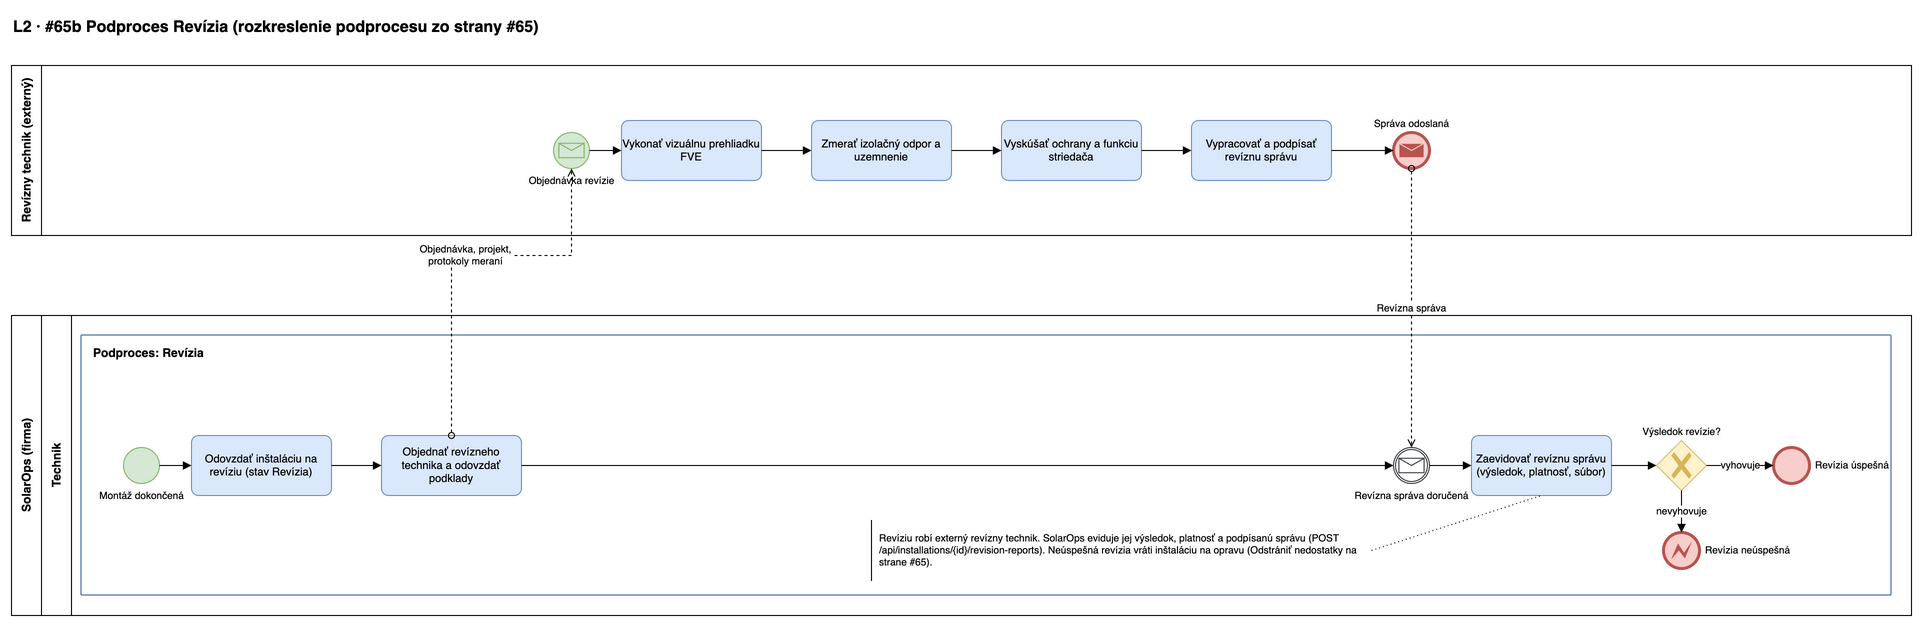

The diagram above was exported from draw.io. Its source (the exported page's mxGraphModel, read from the mxfile embedded in the PNG):
<mxGraphModel adaptiveColors="auto" grid="1" gridSize="10" guides="1" tooltips="1" connect="1" arrows="1" fold="1" page="0" math="0" shadow="0">
  <root>
    <mxCell id="0" />
    <mxCell id="1" parent="0" />
    <mxCell id="p5b-title" value="L2 · #65b Podproces Revízia (rozkreslenie podprocesu zo strany #65)" style="text;html=1;fontSize=16;fontStyle=1;align=left;" vertex="1" parent="1">
      <mxGeometry x="40" y="15" width="1100" height="30" as="geometry" />
    </mxCell>
    <mxCell id="p5b-rt" value="Revízny technik (externý)" style="swimlane;horizontal=0;whiteSpace=wrap;html=1;startSize=30;fontStyle=1;fillColor=none;" vertex="1" parent="1">
      <mxGeometry x="40" y="70" width="1900" height="170" as="geometry" />
    </mxCell>
    <mxCell id="p5b-pool" value="SolarOps (firma)" style="swimlane;horizontal=0;whiteSpace=wrap;html=1;startSize=30;fontStyle=1;fillColor=none;" vertex="1" parent="1">
      <mxGeometry x="40" y="320" width="1900" height="300" as="geometry" />
    </mxCell>
    <mxCell id="p5b-lane0" value="Technik" style="swimlane;horizontal=0;whiteSpace=wrap;html=1;startSize=30;fillColor=none;" vertex="1" parent="p5b-pool">
      <mxGeometry x="30" y="0" width="1870" height="300" as="geometry" />
    </mxCell>
    <mxCell id="p5b-sp" value="Podproces: Revízia" style="rounded=1;whiteSpace=wrap;html=1;arcSize=2;absoluteArcSize=1;fillColor=none;strokeColor=#6c8ebf;strokeWidth=1.5;fontSize=12;fontStyle=1;verticalAlign=top;align=left;spacingLeft=10;spacingTop=4;" vertex="1" parent="p5b-lane0">
      <mxGeometry x="40" y="20" width="1810" height="260" as="geometry" />
    </mxCell>
    <mxCell id="p5b-s" value="Montáž dokončená" style="shape=mxgraph.bpmn.shape;html=1;labelBackgroundColor=#ffffff;perimeter=ellipsePerimeter;outlineConnect=0;fontSize=10;outline=standard;symbol=general;fillColor=#d5e8d4;strokeColor=#82b366;verticalLabelPosition=bottom;verticalAlign=top;labelPosition=center;align=center;" vertex="1" parent="p5b-lane0">
      <mxGeometry x="82" y="132" width="36" height="36" as="geometry" />
    </mxCell>
    <mxCell id="p5b-t1" value="Odovzdať inštaláciu na revíziu (stav Revízia)" style="rounded=1;whiteSpace=wrap;html=1;arcSize=12;fillColor=#dae8fc;strokeColor=#6c8ebf;fontSize=11;" vertex="1" parent="p5b-lane0">
      <mxGeometry x="150" y="120" width="140" height="60" as="geometry" />
    </mxCell>
    <mxCell id="p5b-t2" value="Objednať revízneho technika a odovzdať podklady" style="rounded=1;whiteSpace=wrap;html=1;arcSize=12;fillColor=#dae8fc;strokeColor=#6c8ebf;fontSize=11;" vertex="1" parent="p5b-lane0">
      <mxGeometry x="340" y="120" width="140" height="60" as="geometry" />
    </mxCell>
    <mxCell id="p5b-c1" value="Revízna správa doručená" style="shape=mxgraph.bpmn.shape;html=1;labelBackgroundColor=#ffffff;perimeter=ellipsePerimeter;outlineConnect=0;fontSize=10;outline=catching;symbol=message;fillColor=#ffffff;strokeColor=#36393d;verticalLabelPosition=bottom;verticalAlign=top;labelPosition=center;align=center;" vertex="1" parent="p5b-lane0">
      <mxGeometry x="1352" y="132" width="36" height="36" as="geometry" />
    </mxCell>
    <mxCell id="p5b-t3" value="Zaevidovať revíznu správu (výsledok, platnosť, súbor)" style="rounded=1;whiteSpace=wrap;html=1;arcSize=12;fillColor=#dae8fc;strokeColor=#6c8ebf;fontSize=11;" vertex="1" parent="p5b-lane0">
      <mxGeometry x="1430" y="120" width="140" height="60" as="geometry" />
    </mxCell>
    <mxCell id="p5b-g1" value="Výsledok revízie?" style="shape=mxgraph.bpmn.gateway2;html=1;labelBackgroundColor=#ffffff;perimeter=rhombusPerimeter;outlineConnect=0;fillColor=#fff2cc;strokeColor=#d6b656;fontSize=10;outline=none;symbol=none;gwType=exclusive;verticalLabelPosition=top;verticalAlign=bottom;labelPosition=center;align=center;" vertex="1" parent="p5b-lane0">
      <mxGeometry x="1615" y="125" width="50" height="50" as="geometry" />
    </mxCell>
    <mxCell id="p5b-x1" value="Revízia úspešná" style="shape=mxgraph.bpmn.shape;html=1;labelBackgroundColor=#ffffff;perimeter=ellipsePerimeter;outlineConnect=0;fontSize=10;outline=end;symbol=general;fillColor=#f8cecc;strokeColor=#b85450;verticalLabelPosition=middle;verticalAlign=middle;labelPosition=right;align=left;spacingLeft=4;" vertex="1" parent="p5b-lane0">
      <mxGeometry x="1732" y="132" width="36" height="36" as="geometry" />
    </mxCell>
    <mxCell id="p5b-x2" value="Revízia neúspešná" style="shape=mxgraph.bpmn.shape;html=1;labelBackgroundColor=#ffffff;perimeter=ellipsePerimeter;outlineConnect=0;fontSize=10;outline=end;symbol=error;fillColor=#f8cecc;strokeColor=#b85450;verticalLabelPosition=middle;verticalAlign=middle;labelPosition=right;align=left;spacingLeft=4;" vertex="1" parent="p5b-lane0">
      <mxGeometry x="1622" y="217" width="36" height="36" as="geometry" />
    </mxCell>
    <mxCell id="p5b-rs" value="Objednávka revízie" style="shape=mxgraph.bpmn.shape;html=1;labelBackgroundColor=#ffffff;perimeter=ellipsePerimeter;outlineConnect=0;fontSize=10;outline=standard;symbol=message;fillColor=#d5e8d4;strokeColor=#82b366;verticalLabelPosition=bottom;verticalAlign=top;labelPosition=center;align=center;" vertex="1" parent="p5b-rt">
      <mxGeometry x="542" y="67" width="36" height="36" as="geometry" />
    </mxCell>
    <mxCell id="p5b-r1" value="Vykonať vizuálnu prehliadku FVE" style="rounded=1;whiteSpace=wrap;html=1;arcSize=12;fillColor=#dae8fc;strokeColor=#6c8ebf;fontSize=11;" vertex="1" parent="p5b-rt">
      <mxGeometry x="610" y="55" width="140" height="60" as="geometry" />
    </mxCell>
    <mxCell id="p5b-r2" value="Zmerať izolačný odpor a uzemnenie" style="rounded=1;whiteSpace=wrap;html=1;arcSize=12;fillColor=#dae8fc;strokeColor=#6c8ebf;fontSize=11;" vertex="1" parent="p5b-rt">
      <mxGeometry x="800" y="55" width="140" height="60" as="geometry" />
    </mxCell>
    <mxCell id="p5b-r3" value="Vyskúšať ochrany a funkciu striedača" style="rounded=1;whiteSpace=wrap;html=1;arcSize=12;fillColor=#dae8fc;strokeColor=#6c8ebf;fontSize=11;" vertex="1" parent="p5b-rt">
      <mxGeometry x="990" y="55" width="140" height="60" as="geometry" />
    </mxCell>
    <mxCell id="p5b-r4" value="Vypracovať a podpísať revíznu správu" style="rounded=1;whiteSpace=wrap;html=1;arcSize=12;fillColor=#dae8fc;strokeColor=#6c8ebf;fontSize=11;" vertex="1" parent="p5b-rt">
      <mxGeometry x="1180" y="55" width="140" height="60" as="geometry" />
    </mxCell>
    <mxCell id="p5b-rx" value="Správa odoslaná" style="shape=mxgraph.bpmn.shape;html=1;labelBackgroundColor=#ffffff;perimeter=ellipsePerimeter;outlineConnect=0;fontSize=10;outline=end;symbol=message;fillColor=#f8cecc;strokeColor=#b85450;verticalLabelPosition=top;verticalAlign=bottom;labelPosition=center;align=center;" vertex="1" parent="p5b-rt">
      <mxGeometry x="1382" y="67" width="36" height="36" as="geometry" />
    </mxCell>
    <mxCell id="p5b-note" value="Revíziu robí externý revízny technik. SolarOps eviduje jej výsledok, platnosť a podpísanú správu (POST /api/installations/{id}/revision-reports). Neúspešná revízia vráti inštaláciu na opravu (Odstrániť nedostatky na strane #65)." style="shape=partialRectangle;whiteSpace=wrap;html=1;top=0;bottom=0;right=0;fillColor=none;align=left;verticalAlign=middle;spacingLeft=6;fontSize=10;" vertex="1" parent="p5b-lane0">
      <mxGeometry x="830" y="205" width="500" height="60" as="geometry" />
    </mxCell>
    <mxCell id="p5b-f1" value="" style="edgeStyle=orthogonalEdgeStyle;rounded=0;html=1;endArrow=block;endFill=1;fontSize=10;labelBackgroundColor=#ffffff;exitX=1;exitY=0.5;entryX=0;entryY=0.5;" edge="1" parent="1" source="p5b-s" target="p5b-t1">
      <mxGeometry relative="1" as="geometry" />
    </mxCell>
    <mxCell id="p5b-f2" value="" style="edgeStyle=orthogonalEdgeStyle;rounded=0;html=1;endArrow=block;endFill=1;fontSize=10;labelBackgroundColor=#ffffff;exitX=1;exitY=0.5;entryX=0;entryY=0.5;" edge="1" parent="1" source="p5b-t1" target="p5b-t2">
      <mxGeometry relative="1" as="geometry" />
    </mxCell>
    <mxCell id="p5b-f3" value="" style="edgeStyle=orthogonalEdgeStyle;rounded=0;html=1;endArrow=block;endFill=1;fontSize=10;labelBackgroundColor=#ffffff;exitX=1;exitY=0.5;entryX=0;entryY=0.5;" edge="1" parent="1" source="p5b-t2" target="p5b-c1">
      <mxGeometry relative="1" as="geometry" />
    </mxCell>
    <mxCell id="p5b-f4" value="" style="edgeStyle=orthogonalEdgeStyle;rounded=0;html=1;endArrow=block;endFill=1;fontSize=10;labelBackgroundColor=#ffffff;exitX=1;exitY=0.5;entryX=0;entryY=0.5;" edge="1" parent="1" source="p5b-c1" target="p5b-t3">
      <mxGeometry relative="1" as="geometry" />
    </mxCell>
    <mxCell id="p5b-f5" value="" style="edgeStyle=orthogonalEdgeStyle;rounded=0;html=1;endArrow=block;endFill=1;fontSize=10;labelBackgroundColor=#ffffff;exitX=1;exitY=0.5;entryX=0;entryY=0.5;" edge="1" parent="1" source="p5b-t3" target="p5b-g1">
      <mxGeometry relative="1" as="geometry" />
    </mxCell>
    <mxCell id="p5b-f6" value="vyhovuje" style="edgeStyle=orthogonalEdgeStyle;rounded=0;html=1;endArrow=block;endFill=1;fontSize=10;labelBackgroundColor=#ffffff;exitX=1;exitY=0.5;entryX=0;entryY=0.5;" edge="1" parent="1" source="p5b-g1" target="p5b-x1">
      <mxGeometry relative="1" as="geometry" />
    </mxCell>
    <mxCell id="p5b-f7" value="nevyhovuje" style="edgeStyle=orthogonalEdgeStyle;rounded=0;html=1;endArrow=block;endFill=1;fontSize=10;labelBackgroundColor=#ffffff;exitX=0.5;exitY=1;entryX=0.5;entryY=0;" edge="1" parent="1" source="p5b-g1" target="p5b-x2">
      <mxGeometry relative="1" as="geometry" />
    </mxCell>
    <mxCell id="p5b-f-rs" value="" style="edgeStyle=orthogonalEdgeStyle;rounded=0;html=1;endArrow=block;endFill=1;fontSize=10;labelBackgroundColor=#ffffff;exitX=1;exitY=0.5;entryX=0;entryY=0.5;" edge="1" parent="1" source="p5b-rs" target="p5b-r1">
      <mxGeometry relative="1" as="geometry" />
    </mxCell>
    <mxCell id="p5b-f-r1" value="" style="edgeStyle=orthogonalEdgeStyle;rounded=0;html=1;endArrow=block;endFill=1;fontSize=10;labelBackgroundColor=#ffffff;exitX=1;exitY=0.5;entryX=0;entryY=0.5;" edge="1" parent="1" source="p5b-r1" target="p5b-r2">
      <mxGeometry relative="1" as="geometry" />
    </mxCell>
    <mxCell id="p5b-f-r2" value="" style="edgeStyle=orthogonalEdgeStyle;rounded=0;html=1;endArrow=block;endFill=1;fontSize=10;labelBackgroundColor=#ffffff;exitX=1;exitY=0.5;entryX=0;entryY=0.5;" edge="1" parent="1" source="p5b-r2" target="p5b-r3">
      <mxGeometry relative="1" as="geometry" />
    </mxCell>
    <mxCell id="p5b-f-r3" value="" style="edgeStyle=orthogonalEdgeStyle;rounded=0;html=1;endArrow=block;endFill=1;fontSize=10;labelBackgroundColor=#ffffff;exitX=1;exitY=0.5;entryX=0;entryY=0.5;" edge="1" parent="1" source="p5b-r3" target="p5b-r4">
      <mxGeometry relative="1" as="geometry" />
    </mxCell>
    <mxCell id="p5b-f-r4" value="" style="edgeStyle=orthogonalEdgeStyle;rounded=0;html=1;endArrow=block;endFill=1;fontSize=10;labelBackgroundColor=#ffffff;exitX=1;exitY=0.5;entryX=0;entryY=0.5;" edge="1" parent="1" source="p5b-r4" target="p5b-rx">
      <mxGeometry relative="1" as="geometry" />
    </mxCell>
    <mxCell id="p5b-m1" value="Objednávka, projekt,&lt;br&gt;protokoly meraní" style="edgeStyle=orthogonalEdgeStyle;rounded=0;html=1;dashed=1;endArrow=open;endFill=0;startArrow=oval;startFill=0;fontSize=10;labelBackgroundColor=#ffffff;exitX=0.5;exitY=0;entryX=0.5;entryY=1;" edge="1" parent="1" source="p5b-t2" target="p5b-rs">
      <mxGeometry relative="1" as="geometry">
        <Array as="points">
          <mxPoint x="480" y="260" />
          <mxPoint x="600" y="260" />
        </Array>
      </mxGeometry>
    </mxCell>
    <mxCell id="p5b-m2" value="Revízna správa" style="edgeStyle=orthogonalEdgeStyle;rounded=0;html=1;dashed=1;endArrow=open;endFill=0;startArrow=oval;startFill=0;fontSize=10;labelBackgroundColor=#ffffff;exitX=0.5;exitY=1;entryX=0.5;entryY=0;" edge="1" parent="1" source="p5b-rx" target="p5b-c1">
      <mxGeometry relative="1" as="geometry" />
    </mxCell>
    <mxCell id="p5b-a1" value="" style="endArrow=none;dashed=1;dashPattern=1 3;html=1;exitX=1;exitY=0.5;entryX=0.5;entryY=1;" edge="1" parent="1" source="p5b-note" target="p5b-t3">
      <mxGeometry relative="1" as="geometry" />
    </mxCell>
  </root>
</mxGraphModel>